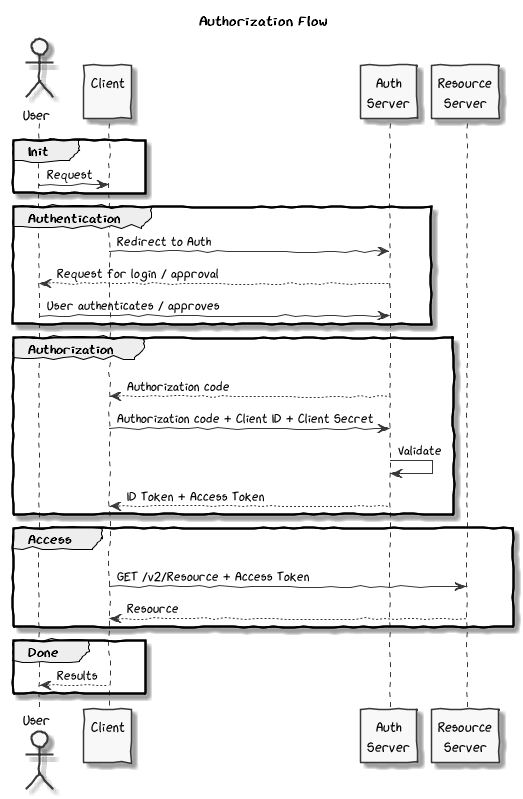

The diagram above was rendered by PlantUML. Its source (embedded in the PNG):
@startuml
skinparam handwritten true
skinparam monochrome true
skinparam defaultfontname xkcd script
title Authorization Flow

actor u as "User"
participant c as "Client\n"
participant a as "Auth\nServer"
participant s as "Resource\nServer"

group Init
u -> c  : Request
end

group Authentication
c -> a  : Redirect to Auth
u <-- a : Request for login / approval
u -> a  : User authenticates / approves
end

group Authorization
u -[HIDDEN]-> c
c <-- a : Authorization code
c -> a  : Authorization code + Client ID + Client Secret
a -> a  : Validate
c <-- a : ID Token + Access Token
end

group Access
u -[HIDDEN]-> c
c -> s  : GET /v2/Resource + Access Token
c <-- s : Resource
end

group Done
u <-- c : Results
end
@enduml